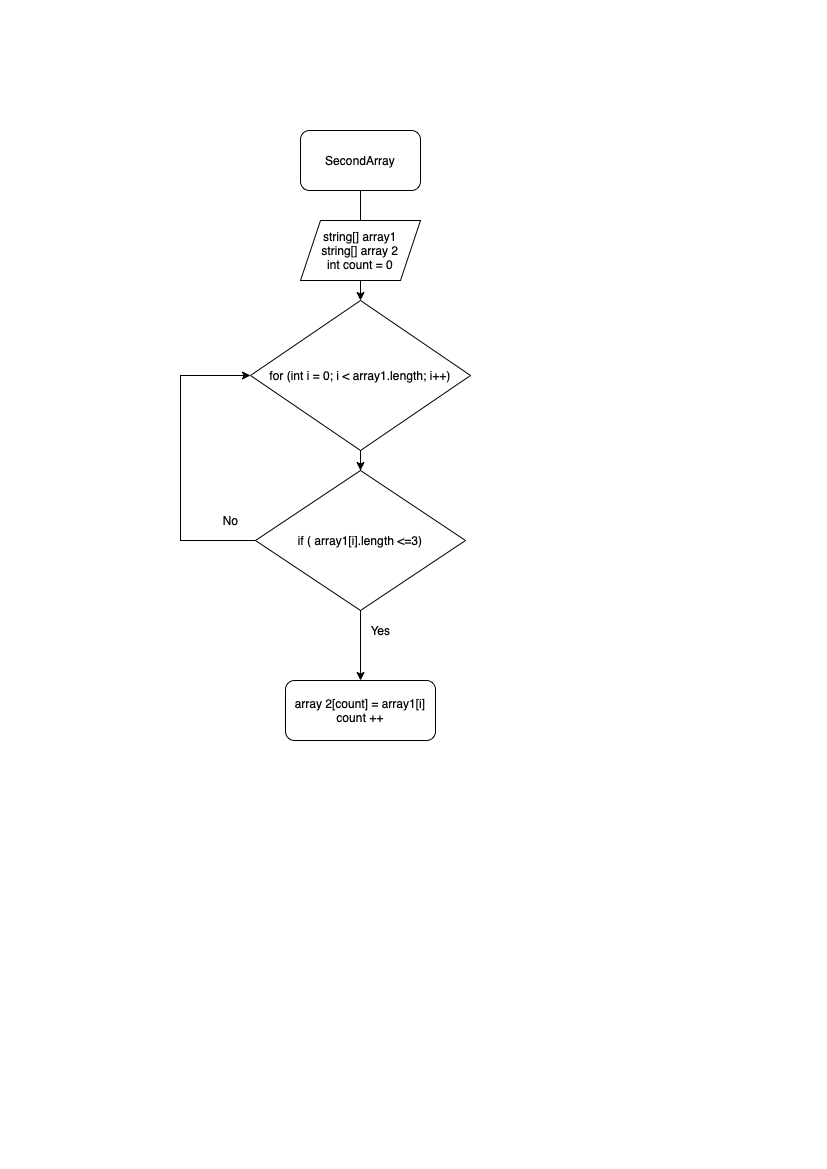

The diagram above was exported from draw.io. Its source (the exported page's mxGraphModel, read from the mxfile embedded in the PNG):
<mxGraphModel dx="664" dy="559" grid="1" gridSize="10" guides="1" tooltips="1" connect="1" arrows="1" fold="1" page="1" pageScale="1" pageWidth="827" pageHeight="1169" math="0" shadow="0">
  <root>
    <mxCell id="0" />
    <mxCell id="1" parent="0" />
    <mxCell id="caQBnZOSd8d51lYl2eAX-9" value="" style="edgeStyle=orthogonalEdgeStyle;rounded=0;orthogonalLoop=1;jettySize=auto;html=1;" edge="1" parent="1" source="caQBnZOSd8d51lYl2eAX-2" target="caQBnZOSd8d51lYl2eAX-5">
      <mxGeometry relative="1" as="geometry" />
    </mxCell>
    <mxCell id="caQBnZOSd8d51lYl2eAX-2" value="SecondArray" style="rounded=1;whiteSpace=wrap;html=1;" vertex="1" parent="1">
      <mxGeometry x="300" y="130" width="120" height="60" as="geometry" />
    </mxCell>
    <mxCell id="caQBnZOSd8d51lYl2eAX-3" value="string[] array1&lt;br&gt;string[] array 2&lt;br&gt;int count = 0" style="shape=parallelogram;perimeter=parallelogramPerimeter;whiteSpace=wrap;html=1;fixedSize=1;" vertex="1" parent="1">
      <mxGeometry x="300" y="220" width="120" height="60" as="geometry" />
    </mxCell>
    <mxCell id="caQBnZOSd8d51lYl2eAX-10" value="" style="edgeStyle=orthogonalEdgeStyle;rounded=0;orthogonalLoop=1;jettySize=auto;html=1;" edge="1" parent="1" source="caQBnZOSd8d51lYl2eAX-5" target="caQBnZOSd8d51lYl2eAX-6">
      <mxGeometry relative="1" as="geometry" />
    </mxCell>
    <mxCell id="caQBnZOSd8d51lYl2eAX-5" value="for (int i = 0; i &amp;lt; array1.length; i++)" style="rhombus;whiteSpace=wrap;html=1;" vertex="1" parent="1">
      <mxGeometry x="250" y="300" width="220" height="150" as="geometry" />
    </mxCell>
    <mxCell id="caQBnZOSd8d51lYl2eAX-11" value="" style="edgeStyle=orthogonalEdgeStyle;rounded=0;orthogonalLoop=1;jettySize=auto;html=1;" edge="1" parent="1" source="caQBnZOSd8d51lYl2eAX-6" target="caQBnZOSd8d51lYl2eAX-7">
      <mxGeometry relative="1" as="geometry" />
    </mxCell>
    <mxCell id="caQBnZOSd8d51lYl2eAX-6" value="if ( array1[i].length &amp;lt;=3)" style="rhombus;whiteSpace=wrap;html=1;" vertex="1" parent="1">
      <mxGeometry x="255" y="470" width="210" height="140" as="geometry" />
    </mxCell>
    <mxCell id="caQBnZOSd8d51lYl2eAX-7" value="array 2[count] = array1[i]&lt;br&gt;count ++" style="rounded=1;whiteSpace=wrap;html=1;" vertex="1" parent="1">
      <mxGeometry x="285" y="680" width="150" height="60" as="geometry" />
    </mxCell>
    <mxCell id="caQBnZOSd8d51lYl2eAX-12" value="" style="endArrow=classic;html=1;rounded=0;exitX=0;exitY=0.5;exitDx=0;exitDy=0;entryX=0;entryY=0.5;entryDx=0;entryDy=0;" edge="1" parent="1" source="caQBnZOSd8d51lYl2eAX-6" target="caQBnZOSd8d51lYl2eAX-5">
      <mxGeometry width="50" height="50" relative="1" as="geometry">
        <mxPoint x="310" y="630" as="sourcePoint" />
        <mxPoint x="160" y="440" as="targetPoint" />
        <Array as="points">
          <mxPoint x="180" y="540" />
          <mxPoint x="180" y="375" />
        </Array>
      </mxGeometry>
    </mxCell>
    <mxCell id="caQBnZOSd8d51lYl2eAX-13" value="No" style="text;html=1;align=center;verticalAlign=middle;resizable=0;points=[];autosize=1;strokeColor=none;fillColor=none;" vertex="1" parent="1">
      <mxGeometry x="210" y="505" width="40" height="30" as="geometry" />
    </mxCell>
    <mxCell id="caQBnZOSd8d51lYl2eAX-14" value="Yes" style="text;html=1;align=center;verticalAlign=middle;resizable=0;points=[];autosize=1;strokeColor=none;fillColor=none;" vertex="1" parent="1">
      <mxGeometry x="360" y="615" width="40" height="30" as="geometry" />
    </mxCell>
  </root>
</mxGraphModel>